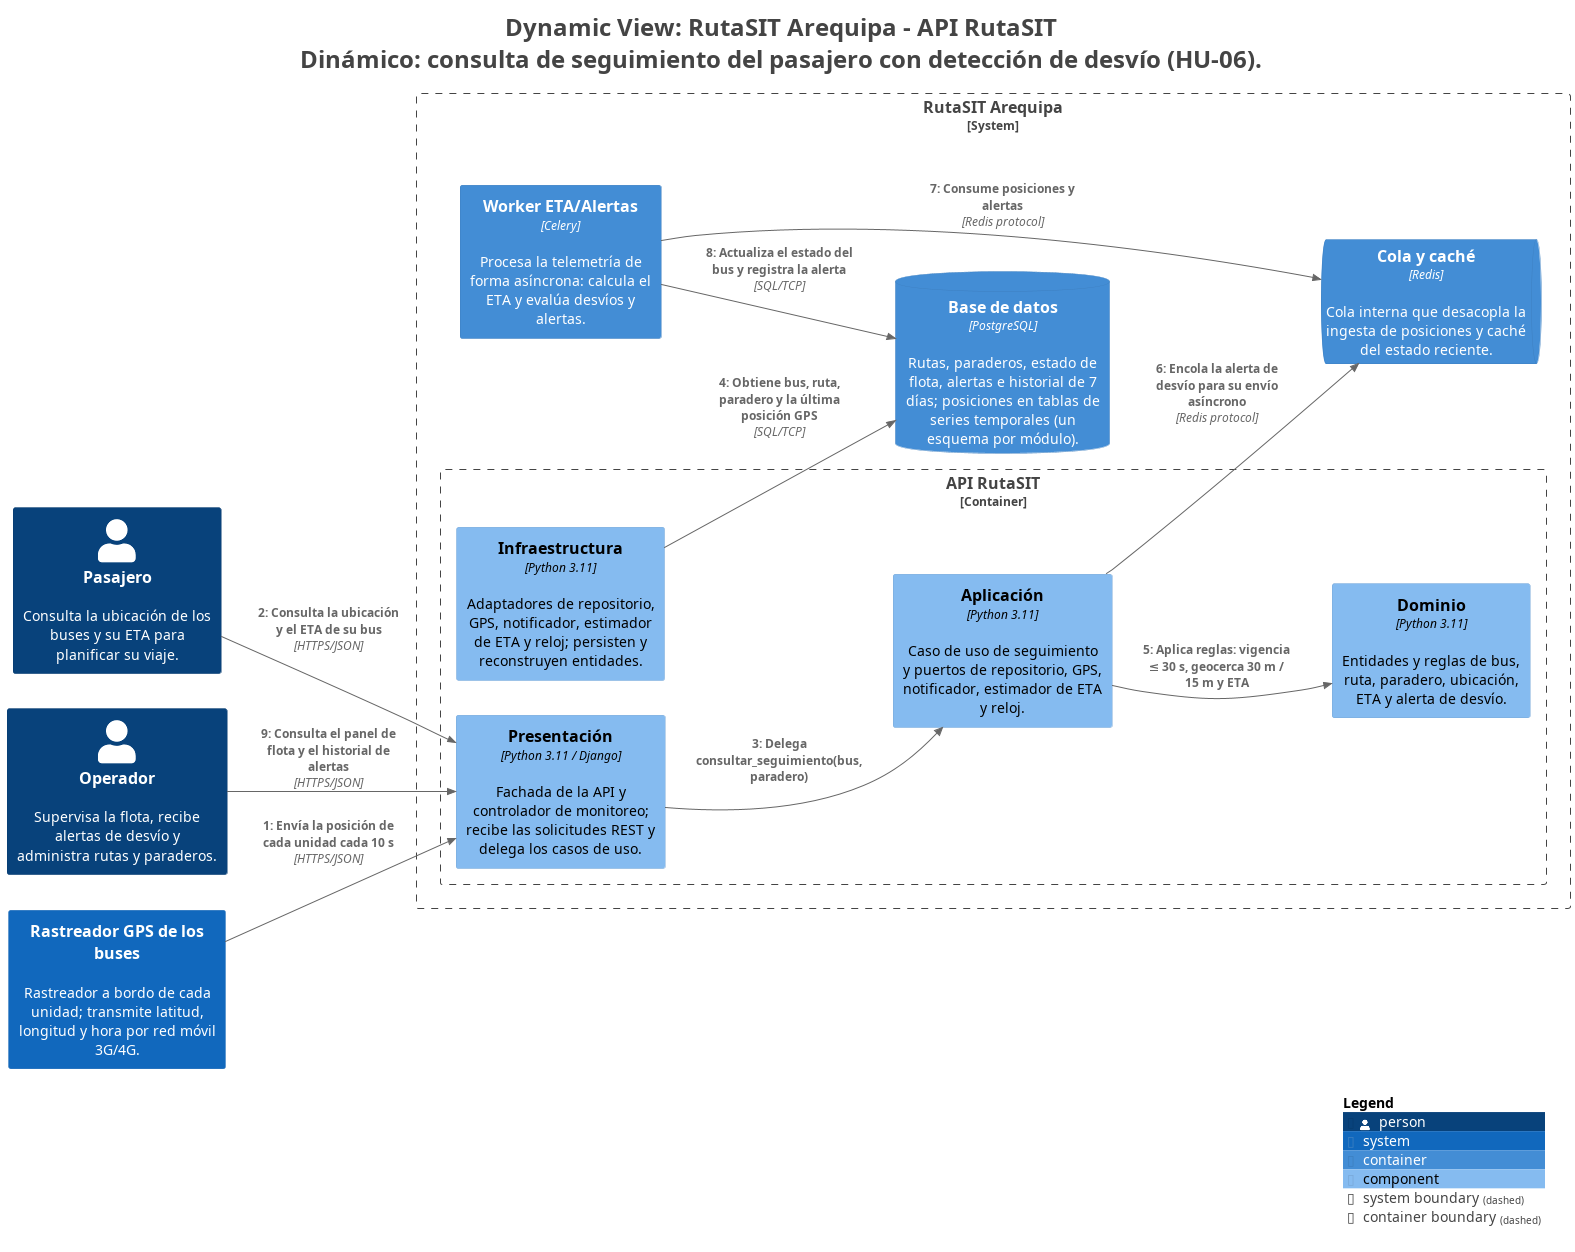

The diagram above was rendered by PlantUML. Its source (embedded in the PNG):
@startuml
title <size:24>Dynamic View: RutaSIT Arequipa - API RutaSIT</size>\n<size:24>Dinámico: consulta de seguimiento del pasajero con detección de desvío (HU-06).</size>

set separator none
left to right direction

<style>
  root {
    BackgroundColor: #ffffff
    FontColor: #444444
  }
</style>

!include <C4/C4>
!include <C4/C4_Context>
!include <C4/C4_Container>
!include <C4/C4_Component>

Person(Pasajero, "Pasajero", $descr="Consulta la ubicación de los buses y su ETA para planificar su viaje.", $tags="", $link="")
Person(Operador, "Operador", $descr="Supervisa la flota, recibe alertas de desvío y administra rutas y paraderos.", $tags="", $link="")

System(RastreadorGPSdelosbuses, "Rastreador GPS de los buses", $descr="Rastreador a bordo de cada unidad; transmite latitud, longitud y hora por red móvil 3G/4G.", $tags="", $link="")

System_Boundary("RutaSITArequipa_boundary", "RutaSIT Arequipa", $tags="") {
  Container_Boundary("RutaSITArequipa.APIRutaSIT_boundary", "API RutaSIT", $tags="") {
    Component(RutaSITArequipa.APIRutaSIT.Presentación, "Presentación", $techn="Python 3.11 / Django", $descr="Fachada de la API y controlador de monitoreo; recibe las solicitudes REST y delega los casos de uso.", $tags="", $link="")
    Component(RutaSITArequipa.APIRutaSIT.Aplicación, "Aplicación", $techn="Python 3.11", $descr="Caso de uso de seguimiento y puertos de repositorio, GPS, notificador, estimador de ETA y reloj.", $tags="", $link="")
    Component(RutaSITArequipa.APIRutaSIT.Dominio, "Dominio", $techn="Python 3.11", $descr="Entidades y reglas de bus, ruta, paradero, ubicación, ETA y alerta de desvío.", $tags="", $link="")
    Component(RutaSITArequipa.APIRutaSIT.Infraestructura, "Infraestructura", $techn="Python 3.11", $descr="Adaptadores de repositorio, GPS, notificador, estimador de ETA y reloj; persisten y reconstruyen entidades.", $tags="", $link="")
  }

  Container(RutaSITArequipa.WorkerETAAlertas, "Worker ETA/Alertas", $techn="Celery", $descr="Procesa la telemetría de forma asíncrona: calcula el ETA y evalúa desvíos y alertas.", $tags="", $link="")
  ContainerQueue(RutaSITArequipa.Colaycaché, "Cola y caché", $techn="Redis", $descr="Cola interna que desacopla la ingesta de posiciones y caché del estado reciente.", $tags="", $link="")
  ContainerDb(RutaSITArequipa.Basededatos, "Base de datos", $techn="PostgreSQL", $descr="Rutas, paraderos, estado de flota, alertas e historial de 7 días; posiciones en tablas de series temporales (un esquema por módulo).", $tags="", $link="")
}

Person(Pasajero, "Pasajero", $descr="Consulta la ubicación de los buses y su ETA para planificar su viaje.", $tags="", $link="")
Person(Operador, "Operador", $descr="Supervisa la flota, recibe alertas de desvío y administra rutas y paraderos.", $tags="", $link="")
Container(RutaSITArequipa.WorkerETAAlertas, "Worker ETA/Alertas", $techn="Celery", $descr="Procesa la telemetría de forma asíncrona: calcula el ETA y evalúa desvíos y alertas.", $tags="", $link="")
ContainerQueue(RutaSITArequipa.Colaycaché, "Cola y caché", $techn="Redis", $descr="Cola interna que desacopla la ingesta de posiciones y caché del estado reciente.", $tags="", $link="")
ContainerDb(RutaSITArequipa.Basededatos, "Base de datos", $techn="PostgreSQL", $descr="Rutas, paraderos, estado de flota, alertas e historial de 7 días; posiciones en tablas de series temporales (un esquema por módulo).", $tags="", $link="")
System(RastreadorGPSdelosbuses, "Rastreador GPS de los buses", $descr="Rastreador a bordo de cada unidad; transmite latitud, longitud y hora por red móvil 3G/4G.", $tags="", $link="")

Rel(RastreadorGPSdelosbuses, RutaSITArequipa.APIRutaSIT.Presentación, "1: Envía la posición de cada unidad cada 10 s", $techn="HTTPS/JSON", $tags="", $link="")
Rel(Pasajero, RutaSITArequipa.APIRutaSIT.Presentación, "2: Consulta la ubicación y el ETA de su bus", $techn="HTTPS/JSON", $tags="", $link="")
Rel(RutaSITArequipa.APIRutaSIT.Presentación, RutaSITArequipa.APIRutaSIT.Aplicación, "3: Delega consultar_seguimiento(bus, paradero)", $techn="", $tags="", $link="")
Rel(RutaSITArequipa.APIRutaSIT.Infraestructura, RutaSITArequipa.Basededatos, "4: Obtiene bus, ruta, paradero y la última posición GPS", $techn="SQL/TCP", $tags="", $link="")
Rel(RutaSITArequipa.APIRutaSIT.Aplicación, RutaSITArequipa.APIRutaSIT.Dominio, "5: Aplica reglas: vigencia ≤ 30 s, geocerca 30 m / 15 m y ETA", $techn="", $tags="", $link="")
Rel(RutaSITArequipa.APIRutaSIT.Aplicación, RutaSITArequipa.Colaycaché, "6: Encola la alerta de desvío para su envío asíncrono", $techn="Redis protocol", $tags="", $link="")
Rel(RutaSITArequipa.WorkerETAAlertas, RutaSITArequipa.Colaycaché, "7: Consume posiciones y alertas", $techn="Redis protocol", $tags="", $link="")
Rel(RutaSITArequipa.WorkerETAAlertas, RutaSITArequipa.Basededatos, "8: Actualiza el estado del bus y registra la alerta", $techn="SQL/TCP", $tags="", $link="")
Rel(Operador, RutaSITArequipa.APIRutaSIT.Presentación, "9: Consulta el panel de flota y el historial de alertas", $techn="HTTPS/JSON", $tags="", $link="")

SHOW_LEGEND(true)
hide stereotypes
@enduml